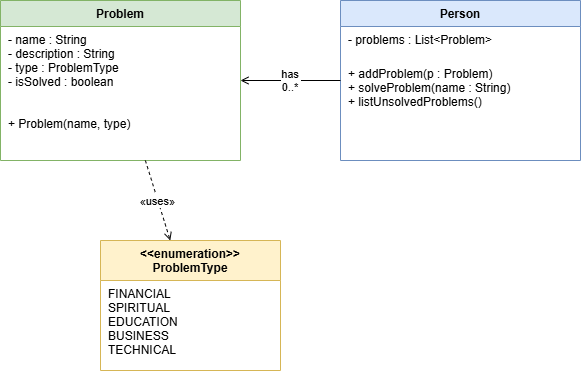

The diagram above was exported from draw.io. Its source (the exported page's mxGraphModel, read from the mxfile embedded in the PNG):
<mxGraphModel dx="1042" dy="527" grid="1" gridSize="10" guides="1" tooltips="1" connect="1" arrows="1" fold="1" page="1" pageScale="1" pageWidth="850" pageHeight="1100" math="0" shadow="0">
  <root>
    <mxCell id="0" />
    <mxCell id="1" parent="0" />
    <mxCell id="Daqd-gRRPtzMbRuibNPk-1" parent="1" style="swimlane;fontStyle=1;startSize=26;fillColor=#d5e8d4;strokeColor=#82b366;" value="Problem" vertex="1">
      <mxGeometry height="160" width="240" x="150" y="80" as="geometry" />
    </mxCell>
    <mxCell id="Daqd-gRRPtzMbRuibNPk-2" parent="Daqd-gRRPtzMbRuibNPk-1" style="text;strokeColor=none;fillColor=none;align=left;verticalAlign=top;spacingLeft=6;" value="- name : String&#10;- description : String&#10;- type : ProblemType&#10;- isSolved : boolean" vertex="1">
      <mxGeometry height="80" width="240" y="26" as="geometry" />
    </mxCell>
    <mxCell id="Daqd-gRRPtzMbRuibNPk-3" parent="Daqd-gRRPtzMbRuibNPk-1" style="text;strokeColor=none;fillColor=none;align=left;verticalAlign=top;spacingLeft=6;" value="+ Problem(name, type)" vertex="1">
      <mxGeometry height="50" width="240" y="110" as="geometry" />
    </mxCell>
    <mxCell id="Daqd-gRRPtzMbRuibNPk-4" parent="1" style="swimlane;fontStyle=1;startSize=26;fillColor=#dae8fc;strokeColor=#6c8ebf;" value="Person" vertex="1">
      <mxGeometry height="160" width="240" x="490" y="80" as="geometry" />
    </mxCell>
    <mxCell id="Daqd-gRRPtzMbRuibNPk-5" parent="Daqd-gRRPtzMbRuibNPk-4" style="text;strokeColor=none;fillColor=none;align=left;verticalAlign=top;spacingLeft=6;" value="- problems : List&lt;Problem&gt;" vertex="1">
      <mxGeometry height="30" width="240" y="26" as="geometry" />
    </mxCell>
    <mxCell id="Daqd-gRRPtzMbRuibNPk-6" parent="Daqd-gRRPtzMbRuibNPk-4" style="text;strokeColor=none;fillColor=none;align=left;verticalAlign=top;spacingLeft=6;" value="+ addProblem(p : Problem)&#10;+ solveProblem(name : String)&#10;+ listUnsolvedProblems()" vertex="1">
      <mxGeometry height="100" width="240" y="60" as="geometry" />
    </mxCell>
    <mxCell id="Daqd-gRRPtzMbRuibNPk-7" edge="1" parent="1" source="Daqd-gRRPtzMbRuibNPk-4" style="endArrow=open;startArrow=ERmanyToOne;exitX=0;exitY=0.5;entryX=1;entryY=0.5;" target="Daqd-gRRPtzMbRuibNPk-1" value="has&#10;0..*">
      <mxGeometry relative="1" as="geometry" />
    </mxCell>
    <mxCell id="Daqd-gRRPtzMbRuibNPk-8" parent="1" style="swimlane;fontStyle=1;startSize=40;fillColor=#fff2cc;strokeColor=#d6b656;" value="&lt;&lt;enumeration&gt;&gt;&#10;ProblemType" vertex="1">
      <mxGeometry height="130" width="180" x="250" y="320" as="geometry" />
    </mxCell>
    <mxCell id="Daqd-gRRPtzMbRuibNPk-9" parent="Daqd-gRRPtzMbRuibNPk-8" style="text;strokeColor=none;fillColor=none;align=left;verticalAlign=top;spacingLeft=6;" value="FINANCIAL&#10;SPIRITUAL&#10;EDUCATION&#10;BUSINESS&#10;TECHNICAL" vertex="1">
      <mxGeometry height="90" width="180" y="40" as="geometry" />
    </mxCell>
    <mxCell id="Daqd-gRRPtzMbRuibNPk-10" edge="1" parent="1" source="Daqd-gRRPtzMbRuibNPk-1" style="endArrow=open;dashed=1;" target="Daqd-gRRPtzMbRuibNPk-8" value="«uses»">
      <mxGeometry relative="1" as="geometry" />
    </mxCell>
  </root>
</mxGraphModel>